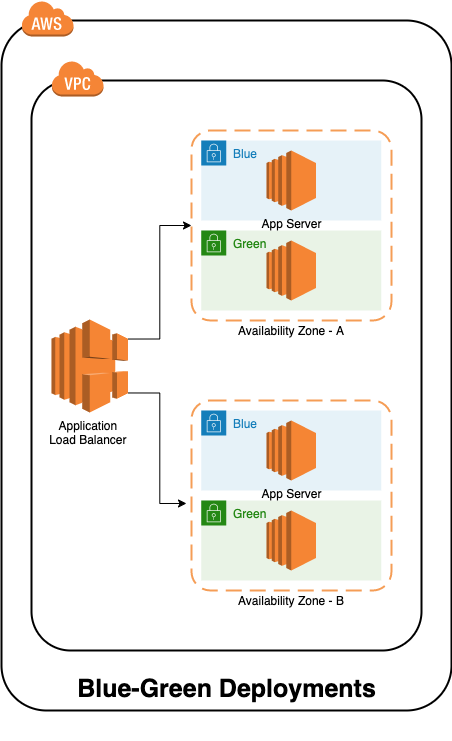

The diagram above was exported from draw.io. Its source (the exported page's mxGraphModel, read from the mxfile embedded in the PNG):
<mxGraphModel dx="1106" dy="767" grid="1" gridSize="10" guides="1" tooltips="1" connect="1" arrows="1" fold="1" page="1" pageScale="1" pageWidth="1169" pageHeight="827" math="0" shadow="0">
  <root>
    <mxCell id="0" />
    <mxCell id="1" parent="0" />
    <mxCell id="UM9Xraa7WFNnEX38eloO-1" value="" style="rounded=1;arcSize=10;dashed=0;fillColor=none;gradientColor=none;strokeWidth=2;" vertex="1" parent="1">
      <mxGeometry x="130" y="100" width="450" height="690" as="geometry" />
    </mxCell>
    <mxCell id="UM9Xraa7WFNnEX38eloO-2" value="" style="dashed=0;html=1;shape=mxgraph.aws3.cloud;fillColor=#F58536;gradientColor=none;dashed=0;" vertex="1" parent="1">
      <mxGeometry x="150" y="80" width="52" height="36" as="geometry" />
    </mxCell>
    <mxCell id="UM9Xraa7WFNnEX38eloO-3" value="" style="rounded=1;arcSize=10;dashed=0;fillColor=none;gradientColor=none;strokeWidth=2;" vertex="1" parent="1">
      <mxGeometry x="160" y="160" width="390" height="570" as="geometry" />
    </mxCell>
    <mxCell id="UM9Xraa7WFNnEX38eloO-4" value="" style="dashed=0;html=1;shape=mxgraph.aws3.virtual_private_cloud;fillColor=#F58536;gradientColor=none;dashed=0;" vertex="1" parent="1">
      <mxGeometry x="180" y="140" width="52" height="36" as="geometry" />
    </mxCell>
    <mxCell id="UM9Xraa7WFNnEX38eloO-5" value="" style="rounded=1;arcSize=10;dashed=1;strokeColor=#F59D56;fillColor=none;gradientColor=none;dashPattern=8 4;strokeWidth=2;" vertex="1" parent="1">
      <mxGeometry x="320" y="210" width="200" height="190" as="geometry" />
    </mxCell>
    <mxCell id="UM9Xraa7WFNnEX38eloO-7" value="Green" style="points=[[0,0],[0.25,0],[0.5,0],[0.75,0],[1,0],[1,0.25],[1,0.5],[1,0.75],[1,1],[0.75,1],[0.5,1],[0.25,1],[0,1],[0,0.75],[0,0.5],[0,0.25]];outlineConnect=0;gradientColor=none;html=1;whiteSpace=wrap;fontSize=12;fontStyle=0;shape=mxgraph.aws4.group;grIcon=mxgraph.aws4.group_security_group;grStroke=0;strokeColor=#248814;fillColor=#E9F3E6;verticalAlign=top;align=left;spacingLeft=30;fontColor=#248814;dashed=0;" vertex="1" parent="1">
      <mxGeometry x="329.75" y="310" width="180" height="80" as="geometry" />
    </mxCell>
    <mxCell id="UM9Xraa7WFNnEX38eloO-8" value="Blue" style="points=[[0,0],[0.25,0],[0.5,0],[0.75,0],[1,0],[1,0.25],[1,0.5],[1,0.75],[1,1],[0.75,1],[0.5,1],[0.25,1],[0,1],[0,0.75],[0,0.5],[0,0.25]];outlineConnect=0;gradientColor=none;html=1;whiteSpace=wrap;fontSize=12;fontStyle=0;shape=mxgraph.aws4.group;grIcon=mxgraph.aws4.group_security_group;grStroke=0;strokeColor=#147EBA;fillColor=#E6F2F8;verticalAlign=top;align=left;spacingLeft=30;fontColor=#147EBA;dashed=0;" vertex="1" parent="1">
      <mxGeometry x="329.75" y="220" width="180" height="80" as="geometry" />
    </mxCell>
    <mxCell id="UM9Xraa7WFNnEX38eloO-9" value="" style="rounded=1;arcSize=10;dashed=1;strokeColor=#F59D56;fillColor=none;gradientColor=none;dashPattern=8 4;strokeWidth=2;" vertex="1" parent="1">
      <mxGeometry x="320" y="480" width="200" height="190" as="geometry" />
    </mxCell>
    <mxCell id="UM9Xraa7WFNnEX38eloO-10" value="Green" style="points=[[0,0],[0.25,0],[0.5,0],[0.75,0],[1,0],[1,0.25],[1,0.5],[1,0.75],[1,1],[0.75,1],[0.5,1],[0.25,1],[0,1],[0,0.75],[0,0.5],[0,0.25]];outlineConnect=0;gradientColor=none;html=1;whiteSpace=wrap;fontSize=12;fontStyle=0;shape=mxgraph.aws4.group;grIcon=mxgraph.aws4.group_security_group;grStroke=0;strokeColor=#248814;fillColor=#E9F3E6;verticalAlign=top;align=left;spacingLeft=30;fontColor=#248814;dashed=0;" vertex="1" parent="1">
      <mxGeometry x="329.75" y="580" width="180" height="80" as="geometry" />
    </mxCell>
    <mxCell id="UM9Xraa7WFNnEX38eloO-11" value="Blue" style="points=[[0,0],[0.25,0],[0.5,0],[0.75,0],[1,0],[1,0.25],[1,0.5],[1,0.75],[1,1],[0.75,1],[0.5,1],[0.25,1],[0,1],[0,0.75],[0,0.5],[0,0.25]];outlineConnect=0;gradientColor=none;html=1;whiteSpace=wrap;fontSize=12;fontStyle=0;shape=mxgraph.aws4.group;grIcon=mxgraph.aws4.group_security_group;grStroke=0;strokeColor=#147EBA;fillColor=#E6F2F8;verticalAlign=top;align=left;spacingLeft=30;fontColor=#147EBA;dashed=0;" vertex="1" parent="1">
      <mxGeometry x="329.75" y="490" width="180" height="80" as="geometry" />
    </mxCell>
    <mxCell id="UM9Xraa7WFNnEX38eloO-12" value="Availability Zone - A" style="text;html=1;strokeColor=none;fillColor=none;align=center;verticalAlign=middle;whiteSpace=wrap;rounded=0;" vertex="1" parent="1">
      <mxGeometry x="354.75" y="400" width="130" height="20" as="geometry" />
    </mxCell>
    <mxCell id="UM9Xraa7WFNnEX38eloO-13" value="Availability Zone - B" style="text;html=1;strokeColor=none;fillColor=none;align=center;verticalAlign=middle;whiteSpace=wrap;rounded=0;" vertex="1" parent="1">
      <mxGeometry x="355" y="670" width="130" height="20" as="geometry" />
    </mxCell>
    <mxCell id="UM9Xraa7WFNnEX38eloO-15" style="edgeStyle=orthogonalEdgeStyle;rounded=0;orthogonalLoop=1;jettySize=auto;html=1;exitX=1;exitY=0.21;exitDx=0;exitDy=0;exitPerimeter=0;entryX=0;entryY=0.5;entryDx=0;entryDy=0;" edge="1" parent="1" source="UM9Xraa7WFNnEX38eloO-14" target="UM9Xraa7WFNnEX38eloO-5">
      <mxGeometry relative="1" as="geometry" />
    </mxCell>
    <mxCell id="UM9Xraa7WFNnEX38eloO-16" style="edgeStyle=orthogonalEdgeStyle;rounded=0;orthogonalLoop=1;jettySize=auto;html=1;exitX=1;exitY=0.79;exitDx=0;exitDy=0;exitPerimeter=0;entryX=-0.025;entryY=0.542;entryDx=0;entryDy=0;entryPerimeter=0;" edge="1" parent="1" source="UM9Xraa7WFNnEX38eloO-14" target="UM9Xraa7WFNnEX38eloO-9">
      <mxGeometry relative="1" as="geometry" />
    </mxCell>
    <mxCell id="UM9Xraa7WFNnEX38eloO-14" value="Application &lt;br&gt;Load Balancer&amp;nbsp;" style="outlineConnect=0;dashed=0;verticalLabelPosition=bottom;verticalAlign=top;align=center;html=1;shape=mxgraph.aws3.elastic_load_balancing;fillColor=#F58534;gradientColor=none;" vertex="1" parent="1">
      <mxGeometry x="180" y="399" width="76.5" height="93" as="geometry" />
    </mxCell>
    <mxCell id="UM9Xraa7WFNnEX38eloO-17" value="App Server" style="outlineConnect=0;dashed=0;verticalLabelPosition=bottom;verticalAlign=top;align=center;html=1;shape=mxgraph.aws3.ec2;fillColor=#F58534;gradientColor=none;" vertex="1" parent="1">
      <mxGeometry x="395.08" y="230" width="49.35" height="60" as="geometry" />
    </mxCell>
    <mxCell id="UM9Xraa7WFNnEX38eloO-18" value="" style="outlineConnect=0;dashed=0;verticalLabelPosition=bottom;verticalAlign=top;align=center;html=1;shape=mxgraph.aws3.ec2;fillColor=#F58534;gradientColor=none;" vertex="1" parent="1">
      <mxGeometry x="395.08" y="320" width="49.35" height="60" as="geometry" />
    </mxCell>
    <mxCell id="UM9Xraa7WFNnEX38eloO-19" value="App Server" style="outlineConnect=0;dashed=0;verticalLabelPosition=bottom;verticalAlign=top;align=center;html=1;shape=mxgraph.aws3.ec2;fillColor=#F58534;gradientColor=none;" vertex="1" parent="1">
      <mxGeometry x="395.08" y="500" width="49.35" height="60" as="geometry" />
    </mxCell>
    <mxCell id="UM9Xraa7WFNnEX38eloO-20" value="" style="outlineConnect=0;dashed=0;verticalLabelPosition=bottom;verticalAlign=top;align=center;html=1;shape=mxgraph.aws3.ec2;fillColor=#F58534;gradientColor=none;" vertex="1" parent="1">
      <mxGeometry x="395.08" y="590" width="49.35" height="60" as="geometry" />
    </mxCell>
    <mxCell id="UM9Xraa7WFNnEX38eloO-25" value="&lt;h1 class=&quot;g-type-display-2 tutorial-page-header_heading__1zIJI&quot;&gt;&lt;font style=&quot;font-size: 25px&quot;&gt;Blue-Green Deployments&lt;/font&gt;&lt;/h1&gt;" style="text;strokeColor=none;fillColor=none;html=1;fontSize=24;fontStyle=1;verticalAlign=middle;align=center;" vertex="1" parent="1">
      <mxGeometry x="305" y="740" width="100" height="40" as="geometry" />
    </mxCell>
  </root>
</mxGraphModel>